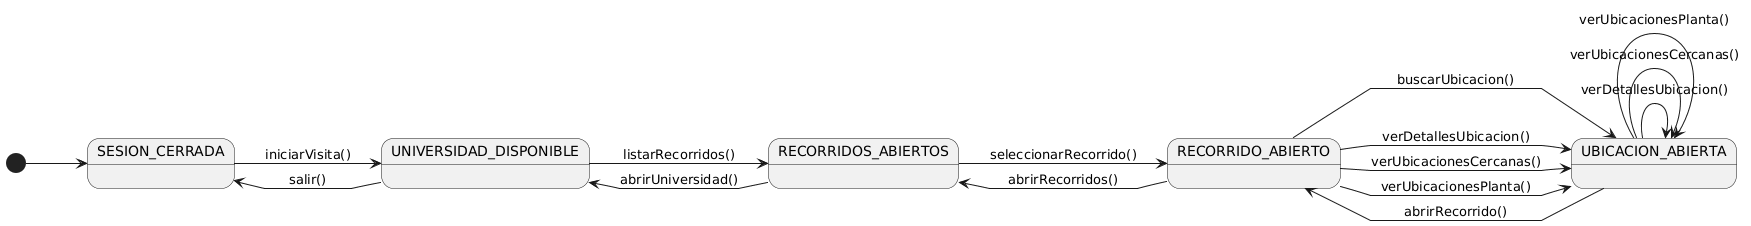

The diagram above was rendered by PlantUML. Its source (embedded in the PNG):
@startuml
left to right direction
skinparam linetype polyline

state "SESION_CERRADA" as NoAuth
state "UNIVERSIDAD_DISPONIBLE" as Universidad
state "RECORRIDOS_ABIERTOS" as ListRecorridos
state "RECORRIDO_ABIERTO" as Recorrido
state "UBICACION_ABIERTA" as Ubicacion


[*] --> NoAuth

' --- Inicio y salida ---
NoAuth --> Universidad : iniciarVisita()
Universidad --> NoAuth : salir()

' --- Recorridos disponibles ---
Universidad --> ListRecorridos : listarRecorridos()
ListRecorridos --> Universidad : abrirUniversidad()

' --- Seleccionar recorrido ---
ListRecorridos --> Recorrido : seleccionarRecorrido()
Recorrido --> ListRecorridos : abrirRecorridos()

' --- Acciones sobre ubicación ---
Recorrido --> Ubicacion : buscarUbicacion()
Recorrido --> Ubicacion : verDetallesUbicacion()
Recorrido --> Ubicacion : verUbicacionesCercanas()
Recorrido --> Ubicacion : verUbicacionesPlanta()

Ubicacion --> Ubicacion : verDetallesUbicacion()
Ubicacion --> Ubicacion : verUbicacionesCercanas()
Ubicacion --> Ubicacion : verUbicacionesPlanta()

Ubicacion --> Recorrido :abrirRecorrido()
@enduml